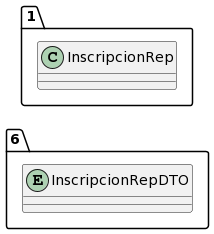

The diagram above was rendered by PlantUML. Its source (embedded in the PNG):
@startuml
allow_mixing
left to right direction
package "6"{
entity InscripcionRepDTO

}
package "1"{
class InscripcionRep
}
@enduml